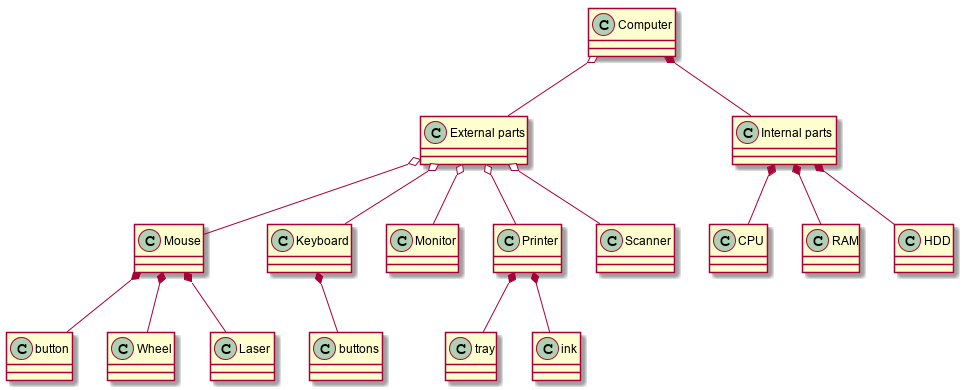

The diagram above was rendered by PlantUML. Its source (embedded in the PNG):
@startuml
class Computer
class Mouse
class Keyboard
class Monitor
class Printer
class Scanner

class "External parts" as external
Computer o-- external
external o-- Mouse
external o-- Keyboard
external o-- Monitor
external o-- Printer
external o-- Scanner

class "Internal parts" as internal
Computer *-- internal 
internal *-- CPU
internal *-- RAM
internal *-- HDD

Keyboard *-- buttons
Printer *-- tray
Printer *-- ink

Mouse *-- button
Mouse *-- Wheel
Mouse *-- Laser




@enduml